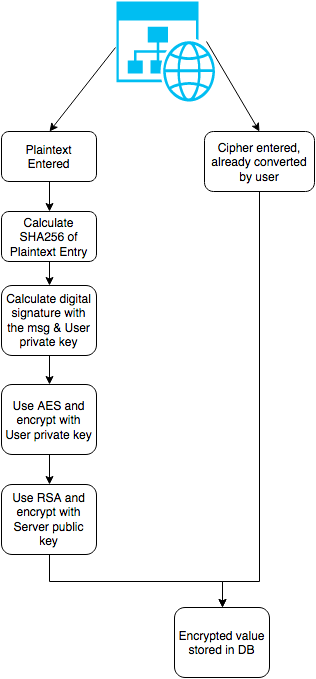

The diagram above was exported from draw.io. Its source (the exported page's mxGraphModel, read from the mxfile embedded in the PNG):
<mxGraphModel dx="576" dy="404" grid="1" gridSize="10" guides="1" tooltips="1" connect="1" arrows="1" fold="1" page="1" pageScale="1" pageWidth="850" pageHeight="1100" background="#ffffff" math="0" shadow="0">
  <root>
    <mxCell id="0" />
    <mxCell id="1" parent="0" />
    <mxCell id="6" value="" style="verticalLabelPosition=bottom;html=1;verticalAlign=top;strokeColor=none;fillColor=#00BEF2;shape=mxgraph.azure.website_generic;" parent="1" vertex="1">
      <mxGeometry x="230" y="60" width="100" height="100" as="geometry" />
    </mxCell>
    <mxCell id="7" value="Plaintext Entered&lt;br&gt;" style="shape=ext;rounded=1;html=1;whiteSpace=wrap;" parent="1" vertex="1">
      <mxGeometry x="115" y="190" width="95" height="50" as="geometry" />
    </mxCell>
    <mxCell id="32" style="edgeStyle=orthogonalEdgeStyle;rounded=0;html=1;exitX=0.5;exitY=1;entryX=0.5;entryY=0;jettySize=auto;orthogonalLoop=1;" parent="1" source="8" target="9" edge="1">
      <mxGeometry relative="1" as="geometry" />
    </mxCell>
    <mxCell id="8" value="Calculate SHA256 of Plaintext Entry&lt;br&gt;" style="shape=ext;rounded=1;html=1;whiteSpace=wrap;" parent="1" vertex="1">
      <mxGeometry x="115" y="270" width="95" height="50" as="geometry" />
    </mxCell>
    <mxCell id="34" style="edgeStyle=orthogonalEdgeStyle;rounded=0;html=1;exitX=0.5;exitY=1;entryX=0.5;entryY=0;jettySize=auto;orthogonalLoop=1;" parent="1" source="9" target="10" edge="1">
      <mxGeometry relative="1" as="geometry" />
    </mxCell>
    <mxCell id="9" value="Calculate digital signature with the msg &amp;amp; User private key&lt;br&gt;" style="shape=ext;rounded=1;html=1;whiteSpace=wrap;" parent="1" vertex="1">
      <mxGeometry x="115" y="344" width="95" height="70" as="geometry" />
    </mxCell>
    <mxCell id="35" style="edgeStyle=orthogonalEdgeStyle;rounded=0;html=1;exitX=0.5;exitY=1;entryX=0.5;entryY=0;jettySize=auto;orthogonalLoop=1;" parent="1" source="10" target="11" edge="1">
      <mxGeometry relative="1" as="geometry" />
    </mxCell>
    <mxCell id="10" value="Use AES and encrypt with User private key&lt;br&gt;" style="shape=ext;rounded=1;html=1;whiteSpace=wrap;" parent="1" vertex="1">
      <mxGeometry x="115" y="443" width="95" height="70" as="geometry" />
    </mxCell>
    <mxCell id="37" style="edgeStyle=orthogonalEdgeStyle;rounded=0;html=1;exitX=0.5;exitY=1;entryX=0.5;entryY=0;jettySize=auto;orthogonalLoop=1;" parent="1" source="11" target="13" edge="1">
      <mxGeometry relative="1" as="geometry" />
    </mxCell>
    <mxCell id="11" value="Use RSA and encrypt with Server public key&lt;br&gt;" style="shape=ext;rounded=1;html=1;whiteSpace=wrap;" parent="1" vertex="1">
      <mxGeometry x="115" y="543" width="95" height="70" as="geometry" />
    </mxCell>
    <mxCell id="38" style="edgeStyle=orthogonalEdgeStyle;rounded=0;html=1;exitX=0.5;exitY=1;entryX=0.5;entryY=0;jettySize=auto;orthogonalLoop=1;" parent="1" source="12" target="13" edge="1">
      <mxGeometry relative="1" as="geometry">
        <Array as="points">
          <mxPoint x="373" y="640" />
          <mxPoint x="336" y="640" />
        </Array>
      </mxGeometry>
    </mxCell>
    <mxCell id="12" value="Cipher entered, already converted by user&lt;br&gt;" style="shape=ext;rounded=1;html=1;whiteSpace=wrap;" parent="1" vertex="1">
      <mxGeometry x="318" y="190" width="110" height="60" as="geometry" />
    </mxCell>
    <mxCell id="13" value="Encrypted value stored in DB&lt;br&gt;" style="shape=ext;rounded=1;html=1;whiteSpace=wrap;" parent="1" vertex="1">
      <mxGeometry x="288" y="666" width="95" height="70" as="geometry" />
    </mxCell>
    <mxCell id="22" value="" style="endArrow=classic;html=1;exitX=-0.01;exitY=0.46;exitPerimeter=0;entryX=0.5;entryY=0;" parent="1" source="6" target="7" edge="1">
      <mxGeometry width="50" height="50" relative="1" as="geometry">
        <mxPoint x="110" y="180" as="sourcePoint" />
        <mxPoint x="160" y="130" as="targetPoint" />
      </mxGeometry>
    </mxCell>
    <mxCell id="24" value="" style="endArrow=classic;html=1;entryX=0.5;entryY=0;" parent="1" target="12" edge="1">
      <mxGeometry width="50" height="50" relative="1" as="geometry">
        <mxPoint x="320" y="100" as="sourcePoint" />
        <mxPoint x="370" y="90" as="targetPoint" />
      </mxGeometry>
    </mxCell>
    <mxCell id="29" value="" style="endArrow=classic;html=1;exitX=0.5;exitY=1;entryX=0.5;entryY=0;" parent="1" source="7" target="8" edge="1">
      <mxGeometry width="50" height="50" relative="1" as="geometry">
        <mxPoint x="160" y="280" as="sourcePoint" />
        <mxPoint x="210" y="230" as="targetPoint" />
      </mxGeometry>
    </mxCell>
  </root>
</mxGraphModel>